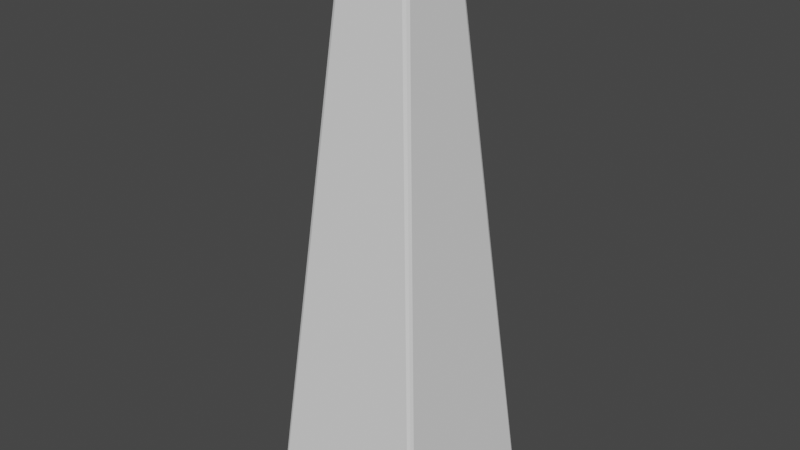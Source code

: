 # Source: tmp.blend  (saved by Blender 3.3.6; exported with 4.5.12 LTS)
import bpy
from mathutils import Matrix  # noqa: F401  (used for matrix-valued properties, if any)

bpy.ops.wm.read_factory_settings(use_empty=True)
scene = bpy.context.scene
scene.name = 'Scene'

# ---- world
world_world = bpy.data.worlds.new('World'); scene.world = world_world
world_world.use_nodes = True; world_world.node_tree.nodes.clear()
_N = world_world.node_tree.nodes; _L = world_world.node_tree.links
n0 = _N.new('ShaderNodeOutputWorld'); n0.name = 'World Output'; n0.location = (300, 300)
n1 = _N.new('ShaderNodeBackground'); n1.name = 'Background'; n1.location = (10, 300)
n1.inputs[0].default_value = (0.05088, 0.05088, 0.05088, 1.0)
_L.new(n1.outputs[0], n0.inputs[0])
n0.is_active_output = True
world_world.color = (0.05088, 0.05088, 0.05088)
world_world.use_sun_shadow = False
world_world.sun_shadow_jitter_overblur = 0.0

# ---- meshes
me_cube_001 = bpy.data.meshes.new('Cube.001')
me_cube_001.from_pydata([(0.0, 0.0, 1.0), (0.0, 0.0, -1.0), (0.0, -0.6907, 0.0), (0.6907, 0.0, 0.0), (0.0, 0.6907, 0.0), (-0.6907, 0.0, 0.0), (-0.9337, -0.9853, -0.9526), (-0.9853, -0.9337, -0.9526), (-0.9635, -0.9635, -1.0), (-0.9671, -0.9671, -0.9526), (-0.9752, -0.9752, -0.98), (-0.9881, -0.9516, -0.9861), (-0.9516, -0.9881, -0.9861), (-0.332, -0.332, 1.0), (-0.3962, -0.3446, 0.9697), (-0.3446, -0.3962, 0.9697), (-0.3718, -0.3352, 0.9861), (-0.3663, -0.3663, 0.9799), (-0.3806, -0.3806, 0.9697), (-0.3352, -0.3718, 0.9861), (-0.9337, 0.9853, -0.9526), (-0.9492, 0.9492, -1.0), (-0.9853, 0.9337, -0.9526), (-0.9445, 0.981, -0.9861), (-0.9721, 0.9721, -0.98), (-0.981, 0.9445, -0.9861), (-0.97, 0.97, -0.9526), (-0.345, 0.345, 1.0), (-0.3446, 0.3962, 0.9697), (-0.3962, 0.3446, 0.9697), (-0.3448, 0.375, 0.9862), (-0.3694, 0.3694, 0.981), (-0.3794, 0.3794, 0.9753), (-0.375, 0.3448, 0.9862), (0.9853, -0.9337, -0.9526), (0.9337, -0.9853, -0.9526), (0.9492, -0.9492, -1.0), (0.97, -0.97, -0.9526), (0.9721, -0.9721, -0.98), (0.9445, -0.981, -0.9861), (0.981, -0.9445, -0.9861), (0.345, -0.345, 1.0), (0.3446, -0.3962, 0.9697), (0.3962, -0.3446, 0.9697), (0.3448, -0.375, 0.9862), (0.3694, -0.3694, 0.981), (0.3794, -0.3794, 0.9753), (0.375, -0.3448, 0.9862), (0.9337, 0.9853, -0.9526), (0.9853, 0.9337, -0.9526), (0.9635, 0.9635, -1.0), (0.9671, 0.9671, -0.9526), (0.9752, 0.9752, -0.98), (0.9881, 0.9516, -0.9861), (0.9516, 0.9881, -0.9861), (0.332, 0.332, 1.0), (0.3962, 0.3446, 0.9697), (0.3446, 0.3962, 0.9697), (0.3718, 0.3352, 0.9861), (0.3663, 0.3663, 0.9799), (0.3806, 0.3806, 0.9697), (0.3352, 0.3718, 0.9861), (-0.9847, 0.0, -0.9507), (-0.9484, 0.0, -1.0), (-0.9804, 0.0, -0.9856), (-0.6907, -0.6391, 0.0), (-0.6391, -0.6907, 0.0), (-0.6756, -0.6756, 0.0), (-0.3967, 6.394e-16, 0.968), (-0.3299, 0.0, 1.0), (-0.3708, 0.0, 0.9856), (-0.6391, 0.6907, 0.0), (-0.6907, 0.6391, 0.0), (-0.6756, 0.6756, 0.0), (0.0, 0.9847, -0.9507), (0.0, 0.9484, -1.0), (0.0, 0.9804, -0.9856), (0.0, 0.3967, 0.968), (0.0, 0.3299, 1.0), (0.0, 0.3708, 0.9856), (0.6907, 0.6391, 0.0), (0.6391, 0.6907, 0.0), (0.6756, 0.6756, 0.0), (0.9484, 0.0, -1.0), (0.9847, 0.0, -0.9507), (0.9804, 0.0, -0.9856), (0.3967, 6.394e-16, 0.968), (0.3299, 0.0, 1.0), (0.3708, 0.0, 0.9856), (0.6391, -0.6907, 0.0), (0.6907, -0.6391, 0.0), (0.6756, -0.6756, 0.0), (0.0, -0.9847, -0.9507), (0.0, -0.9484, -1.0), (0.0, -0.9804, -0.9856), (0.0, -0.3967, 0.968), (0.0, -0.3299, 1.0), (0.0, -0.3708, 0.9856)], [], [(96, 0, 69, 13), (3, 86, 43, 90), (14, 68, 5, 65), (1, 93, 8, 63), (50, 83, 1, 75), (74, 4, 81, 48), (0, 78, 27, 69), (65, 5, 62, 7), (62, 5, 72, 22), (4, 77, 57, 81), (84, 3, 90, 34), (56, 86, 3, 80), (42, 95, 2, 89), (71, 4, 74, 20), (93, 1, 83, 36), (63, 21, 75, 1), (41, 87, 0, 96), (28, 77, 4, 71), (89, 2, 92, 35), (2, 95, 15, 66), (5, 68, 29, 72), (92, 2, 66, 6), (80, 3, 84, 49), (6, 9, 10, 12), (7, 11, 10, 9), (8, 12, 10, 11), (13, 16, 17, 19), (14, 18, 17, 16), (15, 19, 17, 18), (20, 23, 24, 26), (21, 25, 24, 23), (22, 26, 24, 25), (27, 30, 31, 33), (28, 32, 31, 30), (29, 33, 31, 32), (34, 37, 38, 40), (35, 39, 38, 37), (36, 40, 38, 39), (41, 44, 45, 47), (42, 46, 45, 44), (43, 47, 45, 46), (48, 51, 52, 54), (49, 53, 52, 51), (50, 54, 52, 53), (55, 58, 59, 61), (56, 60, 59, 58), (57, 61, 59, 60), (69, 27, 33, 70), (70, 33, 29, 68), (28, 71, 73, 32), (32, 73, 72, 29), (78, 55, 61, 79), (79, 61, 57, 77), (56, 80, 82, 60), (60, 82, 81, 57), (87, 41, 47, 88), (88, 47, 43, 86), (42, 89, 91, 46), (46, 91, 90, 43), (96, 13, 19, 97), (97, 19, 15, 95), (14, 65, 67, 18), (18, 67, 66, 15), (84, 34, 40, 85), (85, 40, 36, 83), (35, 92, 94, 39), (39, 94, 93, 36), (68, 14, 16, 70), (70, 16, 13, 69), (95, 42, 44, 97), (97, 44, 41, 96), (86, 56, 58, 88), (88, 58, 55, 87), (77, 28, 30, 79), (79, 30, 27, 78), (92, 6, 12, 94), (94, 12, 8, 93), (7, 62, 64, 11), (11, 64, 63, 8), (20, 74, 76, 23), (23, 76, 75, 21), (62, 22, 25, 64), (64, 25, 21, 63), (74, 48, 54, 76), (76, 54, 50, 75), (49, 84, 85, 53), (53, 85, 83, 50), (65, 7, 9, 67), (67, 9, 6, 66), (34, 90, 91, 37), (37, 91, 89, 35), (48, 81, 82, 51), (51, 82, 80, 49), (22, 72, 73, 26), (26, 73, 71, 20), (87, 55, 78, 0)])
_k = set([(6, 66), (6, 92), (7, 62), (7, 65), (8, 63), (8, 93), (13, 69), (13, 96), (14, 65), (14, 68), (15, 66), (15, 95), (20, 71), (20, 74), (21, 63), (21, 75), (22, 62), (22, 72), (27, 69), (27, 78), (28, 71), (28, 77), (29, 68), (29, 72), (34, 84), (34, 90), (35, 89), (35, 92), (36, 83), (36, 93), (41, 87), (41, 96), (42, 89), (42, 95), (43, 86), (43, 90), (48, 74), (48, 81), (49, 80), (49, 84), (50, 75), (50, 83), (55, 78), (55, 87), (56, 80), (56, 86), (57, 77), (57, 81)])
me_cube_001.attributes.new('sharp_edge', 'BOOLEAN', 'EDGE').data.foreach_set('value', [ (min(e.vertices), max(e.vertices)) in _k for e in me_cube_001.edges])
_uv = me_cube_001.uv_layers.new(name='UVMap')
_uv.uv.foreach_set('vector', [0.75, 0.7331, 0.75, 0.625, 0.8581, 0.625, 0.8588, 0.7338, 0.5, 0.625, 0.6188, 0.625, 0.6191, 0.7347, 0.5, 0.7407, 0.6191, 0.01526, 0.6188, 0.125, 0.5, 0.125, 0.5, 0.009344, 0.25, 0.625, 0.25, 0.7435, 0.1296, 0.7454, 0.1315, 0.625, 0.3704, 0.5046, 0.3685, 0.625, 0.25, 0.625, 0.25, 0.5065, 0.3812, 0.375, 0.5, 0.375, 0.5, 0.4907, 0.3809, 0.4933, 0.75, 0.625, 0.75, 0.5169, 0.863, 0.512, 0.8581, 0.625, 0.5, 0.009344, 0.5, 0.125, 0.3812, 0.125, 0.3809, 0.006733, 0.3812, 0.125, 0.5, 0.125, 0.5, 0.2407, 0.3809, 0.2433, 0.5, 0.375, 0.6188, 0.375, 0.6191, 0.4847, 0.5, 0.4907, 0.3812, 0.625, 0.5, 0.625, 0.5, 0.7407, 0.3809, 0.7433, 0.6191, 0.5153, 0.6188, 0.625, 0.5, 0.625, 0.5, 0.5093, 0.6191, 0.7653, 0.6188, 0.875, 0.5, 0.875, 0.5, 0.7593, 0.5, 0.2593, 0.5, 0.375, 0.3812, 0.375, 0.3809, 0.2567, 0.25, 0.7435, 0.25, 0.625, 0.3685, 0.625, 0.3686, 0.7436, 0.1315, 0.625, 0.1314, 0.5064, 0.25, 0.5065, 0.25, 0.625, 0.637, 0.738, 0.6419, 0.625, 0.75, 0.625, 0.75, 0.7331, 0.6191, 0.2653, 0.6188, 0.375, 0.5, 0.375, 0.5, 0.2593, 0.5, 0.7593, 0.5, 0.875, 0.3812, 0.875, 0.3809, 0.7567, 0.5, 0.875, 0.6188, 0.875, 0.6191, 0.9847, 0.5, 0.9907, 0.5, 0.125, 0.6188, 0.125, 0.6191, 0.2347, 0.5, 0.2407, 0.3812, 0.875, 0.5, 0.875, 0.5, 0.9907, 0.3809, 0.9933, 0.5, 0.5093, 0.5, 0.625, 0.3812, 0.625, 0.3809, 0.5067, 0.3809, 0.9933, 0.3821, 1.0, 0.3787, 1.0, 0.375, 0.994, 0.3809, 0.006733, 0.375, 0.006046, 0.375, 0.003103, 0.3821, 0.0, 0.1296, 0.7454, 0.131, 0.75, 0.1281, 0.75, 0.125, 0.744, 0.8588, 0.7338, 0.875, 0.7348, 0.875, 0.745, 0.8598, 0.75, 0.6191, 0.01526, 0.6201, 0.0, 0.6239, 0.0, 0.625, 0.01515, 0.6191, 0.9847, 0.625, 0.9848, 0.625, 0.995, 0.6201, 1.0, 0.3809, 0.2567, 0.375, 0.2569, 0.375, 0.2535, 0.3819, 0.25, 0.1314, 0.5064, 0.125, 0.5069, 0.125, 0.5035, 0.1319, 0.5, 0.3809, 0.2433, 0.3819, 0.25, 0.3789, 0.25, 0.375, 0.2431, 0.863, 0.512, 0.863, 0.5, 0.871, 0.5, 0.875, 0.512, 0.6191, 0.2653, 0.6207, 0.25, 0.6238, 0.25, 0.625, 0.262, 0.6191, 0.2347, 0.625, 0.238, 0.625, 0.246, 0.6207, 0.25, 0.3809, 0.7433, 0.3819, 0.75, 0.3763, 0.75, 0.375, 0.7431, 0.3809, 0.7567, 0.375, 0.7569, 0.3763, 0.75, 0.3819, 0.75, 0.3686, 0.7436, 0.375, 0.7431, 0.3763, 0.75, 0.3681, 0.75, 0.637, 0.738, 0.637, 0.75, 0.6259, 0.7487, 0.625, 0.738, 0.6191, 0.7653, 0.6207, 0.75, 0.6259, 0.7487, 0.625, 0.762, 0.6191, 0.7347, 0.625, 0.738, 0.6259, 0.7487, 0.6207, 0.75, 0.3809, 0.4933, 0.3821, 0.5, 0.3752, 0.501, 0.375, 0.494, 0.3809, 0.5067, 0.375, 0.506, 0.3752, 0.501, 0.3821, 0.5, 0.3704, 0.5046, 0.369, 0.5, 0.3752, 0.501, 0.375, 0.506, 0.6412, 0.5162, 0.625, 0.5152, 0.6246, 0.5, 0.6402, 0.5, 0.6191, 0.5153, 0.6201, 0.5, 0.6246, 0.5, 0.625, 0.5152, 0.6191, 0.4847, 0.625, 0.4848, 0.6246, 0.5, 0.6201, 0.5, 0.8581, 0.625, 0.863, 0.512, 0.875, 0.512, 0.875, 0.625, 0.625, 0.125, 0.625, 0.238, 0.6191, 0.2347, 0.6188, 0.125, 0.6191, 0.2653, 0.5, 0.2593, 0.5005, 0.25, 0.6207, 0.25, 0.6207, 0.25, 0.5005, 0.25, 0.5, 0.2407, 0.6191, 0.2347, 0.75, 0.5169, 0.6412, 0.5162, 0.6402, 0.5, 0.75, 0.5, 0.625, 0.375, 0.625, 0.4848, 0.6191, 0.4847, 0.6188, 0.375, 0.6191, 0.5153, 0.5, 0.5093, 0.5005, 0.5, 0.6201, 0.5, 0.6201, 0.5, 0.5005, 0.5, 0.5, 0.4907, 0.6191, 0.4847, 0.6419, 0.625, 0.637, 0.738, 0.625, 0.738, 0.625, 0.625, 0.625, 0.625, 0.625, 0.738, 0.6191, 0.7347, 0.6188, 0.625, 0.6191, 0.7653, 0.5, 0.7593, 0.5005, 0.75, 0.6207, 0.75, 0.6207, 0.75, 0.5005, 0.75, 0.5, 0.7407, 0.6191, 0.7347, 0.75, 0.7331, 0.8588, 0.7338, 0.8598, 0.75, 0.75, 0.75, 0.625, 0.875, 0.625, 0.9848, 0.6191, 0.9847, 0.6188, 0.875, 0.6191, 0.01526, 0.5, 0.009344, 0.501, 0.0, 0.6201, 0.0, 0.6201, 1.0, 0.501, 1.0, 0.5, 0.9907, 0.6191, 0.9847, 0.3812, 0.625, 0.3809, 0.7433, 0.375, 0.7431, 0.375, 0.625, 0.375, 0.625, 0.375, 0.7431, 0.3686, 0.7436, 0.3685, 0.625, 0.3809, 0.7567, 0.3812, 0.875, 0.375, 0.875, 0.375, 0.7569, 0.3681, 0.75, 0.25, 0.75, 0.25, 0.7435, 0.3686, 0.7436, 0.6188, 0.125, 0.6191, 0.01526, 0.625, 0.01515, 0.625, 0.125, 0.875, 0.625, 0.875, 0.7348, 0.8588, 0.7338, 0.8581, 0.625, 0.6188, 0.875, 0.6191, 0.7653, 0.625, 0.762, 0.625, 0.875, 0.75, 0.75, 0.637, 0.75, 0.637, 0.738, 0.75, 0.7331, 0.6188, 0.625, 0.6191, 0.5153, 0.625, 0.5152, 0.625, 0.625, 0.625, 0.625, 0.625, 0.5152, 0.6412, 0.5162, 0.6419, 0.625, 0.6188, 0.375, 0.6191, 0.2653, 0.625, 0.262, 0.625, 0.375, 0.75, 0.5, 0.863, 0.5, 0.863, 0.512, 0.75, 0.5169, 0.3812, 0.875, 0.3809, 0.9933, 0.375, 0.994, 0.375, 0.875, 0.25, 0.75, 0.131, 0.75, 0.1296, 0.7454, 0.25, 0.7435, 0.3809, 0.006733, 0.3812, 0.125, 0.375, 0.125, 0.375, 0.006046, 0.125, 0.744, 0.125, 0.625, 0.1315, 0.625, 0.1296, 0.7454, 0.3809, 0.2567, 0.3812, 0.375, 0.375, 0.375, 0.375, 0.2569, 0.1319, 0.5, 0.25, 0.5, 0.25, 0.5065, 0.1314, 0.5064, 0.3812, 0.125, 0.3809, 0.2433, 0.375, 0.2431, 0.375, 0.125, 0.125, 0.625, 0.125, 0.5069, 0.1314, 0.5064, 0.1315, 0.625, 0.3812, 0.375, 0.3809, 0.4933, 0.375, 0.494, 0.375, 0.375, 0.25, 0.5, 0.369, 0.5, 0.3704, 0.5046, 0.25, 0.5065, 0.3809, 0.5067, 0.3812, 0.625, 0.375, 0.625, 0.375, 0.506, 0.375, 0.506, 0.375, 0.625, 0.3685, 0.625, 0.3704, 0.5046, 0.5, 0.009344, 0.3809, 0.006733, 0.3821, 0.0, 0.5, 0.0, 0.5, 1.0, 0.3821, 1.0, 0.3809, 0.9933, 0.5, 0.9907, 0.3809, 0.7433, 0.5, 0.7407, 0.5005, 0.75, 0.3819, 0.75, 0.3819, 0.75, 0.5005, 0.75, 0.5, 0.7593, 0.3809, 0.7567, 0.3809, 0.4933, 0.5, 0.4907, 0.5005, 0.5, 0.3821, 0.5, 0.3821, 0.5, 0.5005, 0.5, 0.5, 0.5093, 0.3809, 0.5067, 0.3809, 0.2433, 0.5, 0.2407, 0.5005, 0.25, 0.3819, 0.25, 0.3819, 0.25, 0.5005, 0.25, 0.5, 0.2593, 0.3809, 0.2567, 0.6419, 0.625, 0.6412, 0.5162, 0.75, 0.5169, 0.75, 0.625])
me_cube_001.update()
me_cube_001.normals_split_custom_set([tuple(v) for v in zip(*[iter([0.0, 0.0, 1.0, 0.0, 0.0, 1.0, 0.0, 0.0, 1.0, 0.0, 0.0, 1.0, 0.9568, -9.333e-06, 0.2906, 0.9568, -9.333e-06, 0.2906, 0.9568, -9.333e-06, 0.2906, 0.9568, -9.333e-06, 0.2906, -0.9568, -9.333e-06, 0.2906, -0.9568, -9.333e-06, 0.2906, -0.9568, -9.333e-06, 0.2906, -0.9568, -9.333e-06, 0.2906, 0.0, 0.0, -1.0, 0.0, 0.0, -1.0, 0.0, 0.0, -1.0, 0.0, 0.0, -1.0, 0.0, 0.0, -1.0, 0.0, 0.0, -1.0, 0.0, 0.0, -1.0, 0.0, 0.0, -1.0, 3.805e-08, 0.9554, 0.2954, 3.805e-08, 0.9554, 0.2954, 3.805e-08, 0.9554, 0.2954, 3.805e-08, 0.9554, 0.2954, 0.0, 0.0, 1.0, 0.0, 0.0, 1.0, 0.0, 0.0, 1.0, 0.0, 0.0, 1.0, -0.9554, -2.081e-08, 0.2954, -0.9554, -2.081e-08, 0.2954, -0.9554, -2.081e-08, 0.2954, -0.9554, -2.081e-08, 0.2954, -0.9554, 0.0, 0.2954, -0.9554, 0.0, 0.2954, -0.9554, 0.0, 0.2954, -0.9554, 0.0, 0.2954, 9.393e-06, 0.9568, 0.2906, 9.393e-06, 0.9568, 0.2906, 9.393e-06, 0.9568, 0.2906, 9.393e-06, 0.9568, 0.2906, 0.9554, 0.0, 0.2954, 0.9554, 0.0, 0.2954, 0.9554, 0.0, 0.2954, 0.9554, 0.0, 0.2954, 0.9568, 9.333e-06, 0.2906, 0.9568, 9.333e-06, 0.2906, 0.9568, 9.333e-06, 0.2906, 0.9568, 9.333e-06, 0.2906, 9.393e-06, -0.9568, 0.2906, 9.393e-06, -0.9568, 0.2906, 9.393e-06, -0.9568, 0.2906, 9.393e-06, -0.9568, 0.2906, -3.426e-08, 0.9554, 0.2954, -3.426e-08, 0.9554, 0.2954, -3.426e-08, 0.9554, 0.2954, -3.426e-08, 0.9554, 0.2954, 0.0, 0.0, -1.0, 0.0, 0.0, -1.0, 0.0, 0.0, -1.0, 0.0, 0.0, -1.0, 0.0, 0.0, -1.0, 0.0, 0.0, -1.0, 0.0, 0.0, -1.0, 0.0, 0.0, -1.0, 0.0, 0.0, 1.0, 0.0, 0.0, 1.0, 0.0, 0.0, 1.0, 0.0, 0.0, 1.0, -9.393e-06, 0.9568, 0.2906, -9.393e-06, 0.9568, 0.2906, -9.393e-06, 0.9568, 0.2906, -9.393e-06, 0.9568, 0.2906, 3.426e-08, -0.9554, 0.2954, 3.426e-08, -0.9554, 0.2954, 3.426e-08, -0.9554, 0.2954, 3.426e-08, -0.9554, 0.2954, -9.393e-06, -0.9568, 0.2906, -9.393e-06, -0.9568, 0.2906, -9.393e-06, -0.9568, 0.2906, -9.393e-06, -0.9568, 0.2906, -0.9568, 9.333e-06, 0.2906, -0.9568, 9.333e-06, 0.2906, -0.9568, 9.333e-06, 0.2906, -0.9568, 9.333e-06, 0.2906, -3.805e-08, -0.9554, 0.2954, -3.805e-08, -0.9554, 0.2954, -3.805e-08, -0.9554, 0.2954, -3.805e-08, -0.9554, 0.2954, 0.9554, 2.081e-08, 0.2954, 0.9554, 2.081e-08, 0.2954, 0.9554, 2.081e-08, 0.2954, 0.9554, 2.081e-08, 0.2954, -0.4257, -0.8416, 0.3325, -0.4257, -0.8416, 0.3325, -0.4257, -0.8416, 0.3325, -0.4257, -0.8416, 0.3325, -0.8416, -0.4257, 0.3325, -0.8416, -0.4257, 0.3325, -0.8416, -0.4257, 0.3325, -0.8416, -0.4257, 0.3325, -0.5455, -0.5455, -0.6363, -0.5455, -0.5455, -0.6363, -0.5455, -0.5455, -0.6363, -0.5455, -0.5455, -0.6363, -0.2706, -0.2706, 0.9239, -0.2706, -0.2706, 0.9239, -0.2706, -0.2706, 0.9239, -0.2706, -0.2706, 0.9239, -0.4557, -0.2217, 0.8621, -0.4557, -0.2217, 0.8621, -0.4557, -0.2217, 0.8621, -0.4557, -0.2217, 0.8621, -0.2217, -0.4557, 0.8621, -0.2217, -0.4557, 0.8621, -0.2217, -0.4557, 0.8621, -0.2217, -0.4557, 0.8621, -0.349, 0.9363, 0.03904, -0.349, 0.9363, 0.03904, -0.349, 0.9363, 0.03904, -0.349, 0.9363, 0.03904, -0.3711, 0.3711, -0.8512, -0.3711, 0.3711, -0.8512, -0.3711, 0.3711, -0.8512, -0.3711, 0.3711, -0.8512, -0.9363, 0.349, 0.03904, -0.9363, 0.349, 0.03904, -0.9363, 0.349, 0.03904, -0.9363, 0.349, 0.03904, -0.3406, 0.3406, 0.8764, -0.3406, 0.3406, 0.8764, -0.3406, 0.3406, 0.8764, -0.3406, 0.3406, 0.8764, -0.1936, 0.5281, 0.8268, -0.1936, 0.5281, 0.8268, -0.1936, 0.5281, 0.8268, -0.1936, 0.5281, 0.8268, -0.5281, 0.1936, 0.8268, -0.5281, 0.1936, 0.8268, -0.5281, 0.1936, 0.8268, -0.5281, 0.1936, 0.8268, 0.9363, -0.349, 0.03904, 0.9363, -0.349, 0.03904, 0.9363, -0.349, 0.03904, 0.9363, -0.349, 0.03904, 0.349, -0.9363, 0.03904, 0.349, -0.9363, 0.03904, 0.349, -0.9363, 0.03904, 0.349, -0.9363, 0.03904, 0.3711, -0.3711, -0.8512, 0.3711, -0.3711, -0.8512, 0.3711, -0.3711, -0.8512, 0.3711, -0.3711, -0.8512, 0.3406, -0.3406, 0.8764, 0.3406, -0.3406, 0.8764, 0.3406, -0.3406, 0.8764, 0.3406, -0.3406, 0.8764, 0.1936, -0.5281, 0.8268, 0.1936, -0.5281, 0.8268, 0.1936, -0.5281, 0.8268, 0.1936, -0.5281, 0.8268, 0.5281, -0.1936, 0.8268, 0.5281, -0.1936, 0.8268, 0.5281, -0.1936, 0.8268, 0.5281, -0.1936, 0.8268, 0.4257, 0.8416, 0.3325, 0.4257, 0.8416, 0.3325, 0.4257, 0.8416, 0.3325, 0.4257, 0.8416, 0.3325, 0.8416, 0.4257, 0.3325, 0.8416, 0.4257, 0.3325, 0.8416, 0.4257, 0.3325, 0.8416, 0.4257, 0.3325, 0.5455, 0.5455, -0.6363, 0.5455, 0.5455, -0.6363, 0.5455, 0.5455, -0.6363, 0.5455, 0.5455, -0.6363, 0.2706, 0.2706, 0.9239, 0.2706, 0.2706, 0.9239, 0.2706, 0.2706, 0.9239, 0.2706, 0.2706, 0.9239, 0.4557, 0.2217, 0.8621, 0.4557, 0.2217, 0.8621, 0.4557, 0.2217, 0.8621, 0.4557, 0.2217, 0.8621, 0.2217, 0.4557, 0.8621, 0.2217, 0.4557, 0.8621, 0.2217, 0.4557, 0.8621, 0.2217, 0.4557, 0.8621, -0.3702, -0.01115, 0.9289, -0.3702, -0.01115, 0.9289, -0.3702, -0.01115, 0.9289, -0.3702, -0.01115, 0.9289, -0.5855, -0.005833, 0.8106, -0.5855, -0.005833, 0.8106, -0.5855, -0.005833, 0.8106, -0.5855, -0.005833, 0.8106, -0.3561, 0.8585, 0.369, -0.3561, 0.8585, 0.369, -0.3561, 0.8585, 0.369, -0.3561, 0.8585, 0.369, -0.8585, 0.3561, 0.369, -0.8585, 0.3561, 0.369, -0.8585, 0.3561, 0.369, -0.8585, 0.3561, 0.369, -0.002266, 0.3318, 0.9433, -0.002266, 0.3318, 0.9433, -0.002266, 0.3318, 0.9433, -0.002266, 0.3318, 0.9433, -0.003086, 0.5596, 0.8288, -0.003086, 0.5596, 0.8288, -0.003086, 0.5596, 0.8288, -0.003086, 0.5596, 0.8288, 0.8556, 0.3619, 0.3701, 0.8556, 0.3619, 0.3701, 0.8556, 0.3619, 0.3701, 0.8556, 0.3619, 0.3701, 0.3619, 0.8556, 0.3701, 0.3619, 0.8556, 0.3701, 0.3619, 0.8556, 0.3701, 0.3619, 0.8556, 0.3701, 0.3702, 0.01115, 0.9289, 0.3702, 0.01115, 0.9289, 0.3702, 0.01115, 0.9289, 0.3702, 0.01115, 0.9289, 0.5855, 0.005833, 0.8106, 0.5855, 0.005833, 0.8106, 0.5855, 0.005833, 0.8106, 0.5855, 0.005833, 0.8106, 0.3561, -0.8585, 0.369, 0.3561, -0.8585, 0.369, 0.3561, -0.8585, 0.369, 0.3561, -0.8585, 0.369, 0.8585, -0.3561, 0.369, 0.8585, -0.3561, 0.369, 0.8585, -0.3561, 0.369, 0.8585, -0.3561, 0.369, 0.002266, -0.3318, 0.9433, 0.002266, -0.3318, 0.9433, 0.002266, -0.3318, 0.9433, 0.002266, -0.3318, 0.9433, 0.003086, -0.5596, 0.8288, 0.003086, -0.5596, 0.8288, 0.003086, -0.5596, 0.8288, 0.003086, -0.5596, 0.8288, -0.8556, -0.3619, 0.3701, -0.8556, -0.3619, 0.3701, -0.8556, -0.3619, 0.3701, -0.8556, -0.3619, 0.3701, -0.3619, -0.8556, 0.3701, -0.3619, -0.8556, 0.3701, -0.3619, -0.8556, 0.3701, -0.3619, -0.8556, 0.3701, 0.992, 0.0007815, -0.1262, 0.992, 0.0007815, -0.1262, 0.992, 0.0007815, -0.1262, 0.992, 0.0007815, -0.1262, 0.4055, 0.0005642, -0.9141, 0.4055, 0.0005642, -0.9141, 0.4055, 0.0005642, -0.9141, 0.4055, 0.0005642, -0.9141, -0.0007816, -0.992, -0.1262, -0.0007816, -0.992, -0.1262, -0.0007816, -0.992, -0.1262, -0.0007816, -0.992, -0.1262, -0.0005643, -0.4055, -0.9141, -0.0005643, -0.4055, -0.9141, -0.0005643, -0.4055, -0.9141, -0.0005643, -0.4055, -0.9141, -0.5596, 0.003085, 0.8288, -0.5596, 0.003085, 0.8288, -0.5596, 0.003085, 0.8288, -0.5596, 0.003085, 0.8288, -0.3318, 0.002266, 0.9433, -0.3318, 0.002266, 0.9433, -0.3318, 0.002266, 0.9433, -0.3318, 0.002266, 0.9433, -0.005833, -0.5855, 0.8106, -0.005833, -0.5855, 0.8106, -0.005833, -0.5855, 0.8106, -0.005833, -0.5855, 0.8106, -0.01115, -0.3702, 0.9289, -0.01115, -0.3702, 0.9289, -0.01115, -0.3702, 0.9289, -0.01115, -0.3702, 0.9289, 0.5596, -0.003085, 0.8288, 0.5596, -0.003085, 0.8288, 0.5596, -0.003085, 0.8288, 0.5596, -0.003085, 0.8288, 0.3318, -0.002266, 0.9433, 0.3318, -0.002266, 0.9433, 0.3318, -0.002266, 0.9433, 0.3318, -0.002266, 0.9433, 0.005833, 0.5855, 0.8106, 0.005833, 0.5855, 0.8106, 0.005833, 0.5855, 0.8106, 0.005833, 0.5855, 0.8106, 0.01115, 0.3702, 0.9289, 0.01115, 0.3702, 0.9289, 0.01115, 0.3702, 0.9289, 0.01115, 0.3702, 0.9289, 0.004447, -0.9997, -0.02352, 0.004447, -0.9997, -0.02352, 0.004447, -0.9997, -0.02352, 0.004447, -0.9997, -0.02352, 0.005587, -0.4461, -0.895, 0.005587, -0.4461, -0.895, 0.005587, -0.4461, -0.895, 0.005587, -0.4461, -0.895, -0.9997, 0.004447, -0.02352, -0.9997, 0.004447, -0.02352, -0.9997, 0.004447, -0.02352, -0.9997, 0.004447, -0.02352, -0.4461, 0.005587, -0.895, -0.4461, 0.005587, -0.895, -0.4461, 0.005587, -0.895, -0.4461, 0.005587, -0.895, 0.0007816, 0.992, -0.1262, 0.0007816, 0.992, -0.1262, 0.0007816, 0.992, -0.1262, 0.0007816, 0.992, -0.1262, 0.0005643, 0.4055, -0.9141, 0.0005643, 0.4055, -0.9141, 0.0005643, 0.4055, -0.9141, 0.0005643, 0.4055, -0.9141, -0.992, -0.0007815, -0.1262, -0.992, -0.0007815, -0.1262, -0.992, -0.0007815, -0.1262, -0.992, -0.0007815, -0.1262, -0.4055, -0.0005642, -0.9141, -0.4055, -0.0005642, -0.9141, -0.4055, -0.0005642, -0.9141, -0.4055, -0.0005642, -0.9141, -0.004447, 0.9997, -0.02352, -0.004447, 0.9997, -0.02352, -0.004447, 0.9997, -0.02352, -0.004447, 0.9997, -0.02352, -0.005587, 0.4461, -0.895, -0.005587, 0.4461, -0.895, -0.005587, 0.4461, -0.895, -0.005587, 0.4461, -0.895, 0.9997, -0.004447, -0.02352, 0.9997, -0.004447, -0.02352, 0.9997, -0.004447, -0.02352, 0.9997, -0.004447, -0.02352, 0.4461, -0.005587, -0.895, 0.4461, -0.005587, -0.895, 0.4461, -0.005587, -0.895, 0.4461, -0.005587, -0.895, -0.8349, -0.3987, 0.3795, -0.8349, -0.3987, 0.3795, -0.8349, -0.3987, 0.3795, -0.8349, -0.3987, 0.3795, -0.3987, -0.8349, 0.3795, -0.3987, -0.8349, 0.3795, -0.3987, -0.8349, 0.3795, -0.3987, -0.8349, 0.3795, 0.8555, -0.3571, 0.3749, 0.8555, -0.3571, 0.3749, 0.8555, -0.3571, 0.3749, 0.8555, -0.3571, 0.3749, 0.3571, -0.8555, 0.3749, 0.3571, -0.8555, 0.3749, 0.3571, -0.8555, 0.3749, 0.3571, -0.8555, 0.3749, 0.3987, 0.8349, 0.3795, 0.3987, 0.8349, 0.3795, 0.3987, 0.8349, 0.3795, 0.3987, 0.8349, 0.3795, 0.8349, 0.3987, 0.3795, 0.8349, 0.3987, 0.3795, 0.8349, 0.3987, 0.3795, 0.8349, 0.3987, 0.3795, -0.8555, 0.3571, 0.3749, -0.8555, 0.3571, 0.3749, -0.8555, 0.3571, 0.3749, -0.8555, 0.3571, 0.3749, -0.3571, 0.8555, 0.3749, -0.3571, 0.8555, 0.3749, -0.3571, 0.8555, 0.3749, -0.3571, 0.8555, 0.3749, 0.0, 0.0, 1.0, 0.0, 0.0, 1.0, 0.0, 0.0, 1.0, 0.0, 0.0, 1.0])] * 3)])
arm_armature_001 = bpy.data.armatures.new('Armature.001')  # bones are not reproduced

# ---- objects
ob_cube = bpy.data.objects.new('Cube', me_cube_001)
ob_armature = bpy.data.objects.new('Armature', arm_armature_001)

# ---- transforms, parenting, visibility, modifiers, constraints
ob_cube.parent = ob_armature
ob_cube.location = (0.0, 0.0, 0.6763)
ob_cube.scale = (0.2, 0.2, 0.6763)
ob_cube.color = (0.8, 0.8, 0.8, 1.0)
_vg = ob_cube.vertex_groups.new(name='Bone')
for _i, _w in zip([1, 2, 3, 4, 5, 6, 7, 8, 9, 10, 11, 12, 14, 15, 18, 20, 21, 22, 23, 24, 25, 26, 28, 29, 32, 34, 35, 36, 37, 38, 39, 40, 42, 43, 46, 48, 49, 50, 51, 52, 53, 54, 56, 57, 60, 62, 63, 64, 65, 66, 67, 68, 71, 72, 73, 74, 75, 76, 77, 80, 81, 82, 83, 84, 85, 86, 89, 90, 91, 92, 93, 94, 95], [1.0, 0.6185, 0.6185, 0.6185, 0.6185, 0.9605, 0.9605, 1.0, 0.948, 1.0, 1.0, 1.0, 0.01278, 0.01278, 0.003369, 0.9605, 1.0, 0.9605, 1.0, 0.9714, 1.0, 0.9494, 0.01278, 0.01278, 0.002915, 0.9605, 0.9605, 1.0, 0.9494, 1.0, 1.0, 1.0, 0.01278, 0.01278, 0.002915, 0.9605, 0.9605, 1.0, 0.948, 1.0, 1.0, 1.0, 0.01278, 0.01278, 0.003369, 0.9812, 1.0, 1.0, 0.1252, 0.1252, 0.08533, 0.03051, 0.1252, 0.1252, 0.08533, 0.9812, 1.0, 1.0, 0.03051, 0.1252, 0.1252, 0.08533, 1.0, 0.9812, 1.0, 0.03051, 0.1252, 0.1252, 0.08533, 0.9812, 1.0, 1.0, 0.03051]): _vg.add([_i], _w, 'REPLACE')
_vg = ob_cube.vertex_groups.new(name='Bone.001')
for _i, _w in zip([0, 2, 3, 4, 5, 6, 7, 9, 13, 14, 15, 16, 17, 18, 19, 20, 22, 24, 26, 27, 28, 29, 30, 31, 32, 33, 34, 35, 37, 41, 42, 43, 44, 45, 46, 47, 48, 49, 51, 55, 56, 57, 58, 59, 60, 61, 62, 65, 66, 67, 68, 69, 70, 71, 72, 73, 74, 77, 78, 79, 80, 81, 82, 84, 86, 87, 88, 89, 90, 91, 92, 95, 96, 97], [1.0, 1.0, 1.0, 1.0, 1.0, 0.04741, 0.04741, 0.05689, 1.0, 1.0, 1.0, 1.0, 1.0, 1.0, 1.0, 0.04741, 0.04741, 0.03128, 0.05535, 1.0, 1.0, 1.0, 1.0, 1.0, 1.0, 1.0, 0.04741, 0.04741, 0.05535, 1.0, 1.0, 1.0, 1.0, 1.0, 1.0, 1.0, 0.04741, 0.04741, 0.05689, 1.0, 1.0, 1.0, 1.0, 1.0, 1.0, 1.0, 0.04933, 1.0, 1.0, 1.0, 1.0, 1.0, 1.0, 1.0, 1.0, 1.0, 0.04933, 1.0, 1.0, 1.0, 1.0, 1.0, 1.0, 0.04933, 1.0, 1.0, 1.0, 1.0, 1.0, 1.0, 0.04933, 1.0, 1.0, 1.0]): _vg.add([_i], _w, 'REPLACE')
_m = ob_cube.modifiers.new('Armature', 'ARMATURE')
_m.object = ob_armature
ob_armature.location = (0.0, 0.0, 0.0)

# ---- collection membership
scene.collection.objects.link(ob_cube)
scene.collection.objects.link(ob_armature)

# ---- scene / render settings (as saved in the file)
scene.frame_start = 1; scene.frame_end = 250; scene.frame_set(1)
scene.render.engine = 'BLENDER_EEVEE_NEXT'
scene.cycles.sampling_pattern = 'TABULATED_SOBOL'
scene.cycles.use_light_tree = False
scene.view_settings.view_transform = 'Filmic'
bpy.context.view_layer.update()

# ---- added for rendering (the .blend has no active camera and no usable light): camera, sun
cam_auto = bpy.data.cameras.new('AutoCamera')
cam_auto.lens = 50.0
cam_auto.sensor_width = 36.0
cam_auto.clip_end = 1000.0
ob_auto_camera = bpy.data.objects.new('AutoCamera', cam_auto)
scene.collection.objects.link(ob_auto_camera)
ob_auto_camera.location = (1.35403, -1.62484, 1.75948)
ob_auto_camera.rotation_euler = (1.09748, -7.21219e-08, 0.694738)
scene.camera = ob_auto_camera
light_auto_sun = bpy.data.lights.new('AutoSun', 'SUN')
light_auto_sun.energy = 3.0
light_auto_sun.angle = 0.0523599
ob_auto_sun = bpy.data.objects.new('AutoSun', light_auto_sun)
scene.collection.objects.link(ob_auto_sun)
ob_auto_sun.rotation_euler = (0.872665, 0.174533, 0.523599)
bpy.context.view_layer.update()
